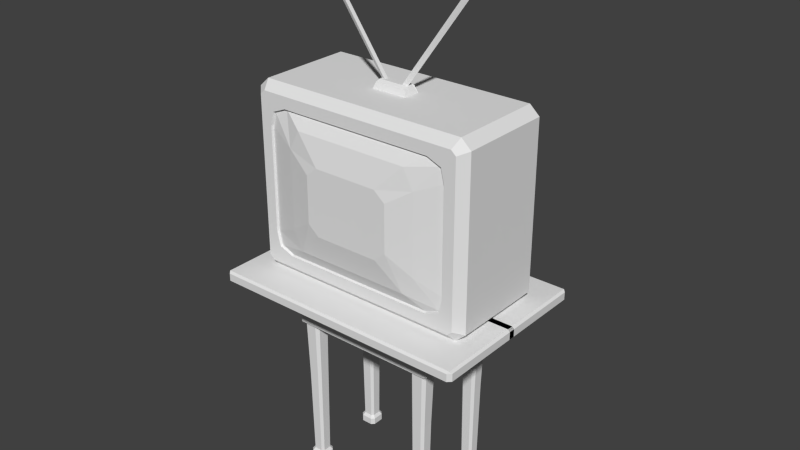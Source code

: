 # Source: 1_tv.18.blend  (saved by Blender 2.69.0; exported with 4.5.12 LTS)
import bpy
from mathutils import Matrix  # noqa: F401  (used for matrix-valued properties, if any)

bpy.ops.wm.read_factory_settings(use_empty=True)
scene = bpy.context.scene
scene.name = 'Scene'

# ---- collections
col_collection_1 = bpy.data.collections.new('Collection 1'); scene.collection.children.link(col_collection_1)

# ---- materials (node trees are filled in below, after node groups)
mat_material = bpy.data.materials.new('Material')
mat_material.alpha_threshold = 0.0
mat_material.use_transparent_shadow = False
mat_material.roughness = 0.5
mat_material.line_color = (0.0, 0.0, 0.0, 1.0)

# ---- material node trees

# ---- world
world_world = bpy.data.worlds.new('World'); scene.world = world_world
world_world.color = (0.05088, 0.05088, 0.05088)
world_world.use_sun_shadow = False
world_world.sun_shadow_jitter_overblur = 0.0
world_world.cycles.sampling_method = 'MANUAL'
world_world.cycles.sample_map_resolution = 256

# ---- meshes
me_cube_001 = bpy.data.meshes.new('Cube.001')
me_cube_001.from_pydata([(0.0, -0.8347, 1.918), (1.236, -0.8149, 2.01), (0.0, -0.8347, 1.991), (0.0, -0.8149, 2.01), (1.256, 0.03008, 1.918), (0.0, 0.03008, 1.918), (1.256, 0.03008, 1.991), (1.236, 0.03008, 2.01), (0.0, 0.03008, 2.01), (0.6989, -0.4444, 1.931), (0.5381, -0.4444, 1.931), (0.6989, -0.2836, 1.931), (0.5381, -0.2836, 1.931), (0.5652, -0.294, 0.9697), (0.5408, -0.3183, 0.9697), (0.6566, -0.4341, 0.9697), (0.681, -0.4098, 0.9697), (0.5408, -0.4098, 0.9697), (0.6989, -0.4444, 1.736), (0.6989, -0.2836, 1.736), (0.5652, -0.4341, 0.9697), (0.681, -0.3183, 0.9697), (0.5381, -0.2836, 1.736), (0.5381, -0.4444, 1.736), (0.6566, -0.294, 0.9697), (0.0, -0.2836, 1.522), (0.0, -0.2836, 1.736), (0.0, -0.4444, 1.736), (0.0, -0.4444, 1.522), (0.6989, 0.0, 1.736), (0.6989, 0.0, 1.522), (0.5381, 0.0, 1.522), (0.5381, 0.0, 1.736), (0.7301, -0.2836, 1.736), (0.7301, -0.2836, 1.522), (0.7301, 0.0, 1.736), (0.7301, 0.0, 1.522), (0.5381, -0.4676, 1.736), (0.5381, -0.4676, 1.522), (0.0, -0.4676, 1.736), (0.0, -0.4676, 1.522), (0.7064, -0.4676, 1.522), (0.7301, -0.4439, 1.522), (0.7111, -0.4535, 1.522), (0.7301, -0.4439, 1.736), (0.7064, -0.4676, 1.736), (0.7111, -0.4535, 1.736), (1.256, -0.8016, 1.918), (1.223, -0.8347, 1.918), (1.223, -0.8347, 1.991), (1.256, -0.8016, 1.991), (1.237, -0.8156, 2.01), (0.6596, -0.4444, 0.0629), (0.6875, -0.4165, 0.0629), (0.5267, -0.4165, 0.0629), (0.5546, -0.4444, 0.0629), (0.6875, -0.3115, 0.0629), (0.6596, -0.2836, 0.0629), (0.5546, -0.2836, 0.0629), (0.5267, -0.3115, 0.0629), (0.6989, -0.4165, 1.522), (0.671, -0.4444, 1.522), (0.7111, -0.4534, 1.522), (0.671, -0.2836, 1.522), (0.6989, -0.3115, 1.522), (0.7268, -0.2836, 1.522), (0.6989, -0.2557, 1.522), (0.5381, -0.3115, 1.522), (0.5661, -0.2836, 1.522), (0.5381, -0.2557, 1.522), (0.5381, -0.2836, 1.55), (0.5102, -0.2836, 1.522), (0.5661, -0.4444, 1.522), (0.5381, -0.4165, 1.522), (0.5102, -0.4444, 1.522), (0.5381, -0.4676, 1.522), (0.6463, -0.424, 0.09098), (0.6671, -0.3249, 0.09098), (0.5471, -0.4032, 0.09098), (0.5679, -0.304, 0.09098), (0.6463, -0.304, 0.09098), (0.5679, -0.424, 0.09098), (0.6671, -0.4032, 0.09098), (0.5471, -0.3249, 0.09098), (0.6596, -0.4444, -0.001854), (0.6875, -0.4165, -0.001854), (0.5267, -0.4165, -0.001854), (0.5546, -0.4444, -0.001854), (0.6875, -0.3115, -0.001854), (0.6596, -0.2836, -0.001854), (0.5546, -0.2836, -0.001854), (0.5267, -0.3115, -0.001854)], [], [(49, 2, 0, 48), (6, 50, 47, 4), (7, 8, 3, 1), (51, 50, 6, 7, 1), (2, 49, 51, 1, 3), (82, 77, 56, 53), (83, 78, 54, 59), (80, 79, 58, 57), (62, 61, 72, 75, 38, 41, 43), (57, 58, 90, 89), (9, 11, 19, 18), (71, 70, 22, 26, 25), (12, 10, 23, 22), (22, 70, 69, 31, 32), (11, 12, 22, 19), (30, 66, 65, 34, 36), (10, 9, 18, 23), (26, 27, 28, 25), (22, 23, 27, 26), (74, 73, 67, 71, 25, 28), (29, 32, 31, 30), (19, 22, 32, 29), (75, 74, 28, 40, 38), (19, 29, 35, 33), (44, 33, 34, 42), (34, 33, 35, 36), (29, 30, 36, 35), (37, 45, 41, 38), (23, 18, 46, 45, 37), (37, 38, 40, 39), (27, 23, 37, 39), (60, 64, 21, 16), (28, 27, 39, 40), (69, 68, 63, 66, 30, 31), (18, 19, 33, 44, 46), (41, 42, 43), (44, 45, 46), (44, 42, 41, 45), (65, 64, 60, 62, 43, 42, 34), (49, 50, 51), (49, 48, 47, 50), (4, 47, 48, 0, 5), (60, 61, 62), (63, 64, 65, 66), (67, 68, 69, 70, 71), (72, 73, 74, 75), (80, 57, 56, 77), (81, 55, 54, 78), (82, 53, 52, 76), (83, 59, 58, 79), (81, 76, 52, 55), (67, 73, 17, 14), (63, 68, 13, 24), (63, 24, 21, 64), (72, 20, 17, 73), (60, 16, 15, 61), (67, 14, 13, 68), (72, 61, 15, 20), (16, 21, 77, 82), (14, 17, 78, 83), (24, 13, 79, 80), (24, 80, 77, 21), (20, 81, 78, 17), (16, 82, 76, 15), (14, 83, 79, 13), (20, 15, 76, 81), (86, 87, 84, 85, 88, 89, 90, 91), (53, 56, 88, 85), (59, 54, 86, 91), (55, 52, 84, 87), (58, 59, 91, 90), (52, 53, 85, 84), (54, 55, 87, 86), (56, 57, 89, 88)])
me_cube_001.materials.append(mat_material)
me_cube_001.use_remesh_preserve_volume = False
me_cube_001.use_remesh_preserve_attributes = False
me_cube_001.use_mirror_vertex_groups = False
me_cube_001.update()
me_cube = bpy.data.meshes.new('Cube')
me_cube.from_pydata([(0.6708, 0.5137, 2.447), (0.7891, 0.5137, 3.455), (0.6708, 0.5137, 3.533), (0.7906, 0.5137, 2.499), (0.6708, 0.9851, 2.447), (0.7906, 0.9471, 2.499), (1.008, -0.4332, 2.007), (0.9768, -0.5137, 2.087), (1.008, -0.4332, 3.773), (0.9768, -0.5137, 3.692), (1.023, -0.5137, 2.129), (1.103, -0.4332, 2.094), (1.103, -0.4332, 3.686), (1.023, -0.5137, 3.65), (0.7511, -0.5137, 2.2), (0.7511, -0.5137, 3.579), (0.9182, -0.5137, 3.387), (0.9182, -0.5137, 2.392), (0.7906, 0.9471, 3.135), (0.7901, 0.7714, 3.454), (0.6708, 0.7989, 3.534), (0.6708, 0.9851, 3.164), (0.7472, -0.4887, 2.204), (0.7472, -0.4887, 3.576), (0.9134, -0.4887, 3.385), (0.9134, -0.4887, 2.395), (0.5559, -0.5604, 2.329), (0.5559, -0.5604, 3.451), (0.655, -0.5604, 3.268), (0.655, -0.5604, 2.512), (0.3092, -0.6183, 2.576), (0.3092, -0.6183, 3.204), (0.417, -0.6183, 3.115), (0.417, -0.6183, 2.665), (0.9999, -0.5137, 3.671), (0.9999, -0.5137, 2.108), (0.8865, -0.5137, 3.523), (0.8865, -0.5137, 2.256), (0.8821, -0.4887, 3.52), (0.8821, -0.4887, 2.259), (0.0, -0.5137, 2.087), (0.0, -0.4332, 2.007), (0.0, -0.4332, 3.773), (0.0, -0.5137, 3.692), (0.0, -0.5137, 2.2), (0.0, -0.5137, 3.579), (0.0, -0.4887, 2.204), (0.0, -0.4887, 3.576), (0.0, -0.5604, 2.329), (0.0, -0.5604, 3.451), (0.0, -0.6183, 2.576), (0.0, -0.6183, 3.204), (0.0, 0.5137, 2.447), (0.0, 0.5137, 3.534), (0.0, 0.9851, 2.447), (0.0, 0.9851, 3.164), (0.0, 0.7989, 3.535), (0.9907, 0.5137, 2.051), (1.008, 0.4632, 2.007), (1.008, 0.4632, 3.773), (0.9907, 0.5137, 3.728), (1.103, 0.4632, 2.094), (1.059, 0.5137, 2.113), (1.059, 0.5137, 3.666), (1.103, 0.4632, 3.686), (0.0, 0.5137, 2.051), (0.0, 0.4632, 2.007), (0.0, 0.4632, 3.773), (0.0, 0.5137, 3.728), (0.1791, -0.06757, 3.761), (0.0, -0.06757, 3.761), (0.1791, 0.09753, 3.761), (0.0, 0.09753, 3.761), (0.1316, -0.02363, 3.853), (0.1452, -0.05151, 3.834), (0.0, -0.05151, 3.834), (0.0, -0.02363, 3.853), (0.1452, 0.08148, 3.834), (0.1316, 0.05359, 3.853), (0.0, 0.05359, 3.853), (0.0, 0.08148, 3.834), (0.05307, -0.007449, 3.795), (0.9003, -0.006332, 4.984), (0.9417, 0.01329, 4.962), (0.103, 0.01329, 3.795), (0.05307, 0.03403, 3.795), (0.9003, 0.03291, 4.984), (0.9628, 0.01329, 4.965), (0.8942, -0.01889, 5.001), (0.8942, 0.04546, 5.001), (0.9858, 0.01329, 5.004), (0.9172, -0.01889, 5.04), (0.9172, 0.04546, 5.04), (0.9816, 0.01329, 5.03), (0.9531, -9.386e-05, 5.045), (0.9531, 0.02667, 5.045)], [], [(3, 1, 63, 62), (59, 67, 42, 8), (1, 2, 60, 63), (2, 53, 68, 60), (58, 6, 41, 66), (1, 3, 5, 18, 19), (53, 2, 20, 56), (3, 0, 4, 5), (12, 8, 9, 34, 13), (10, 35, 7, 6, 11), (13, 10, 11, 12), (0, 3, 62, 57), (36, 16, 13, 34), (45, 15, 9, 43), (37, 14, 7, 35), (16, 17, 10, 13), (18, 21, 20, 19), (2, 1, 19, 20), (17, 16, 24, 25), (37, 17, 25, 39), (36, 15, 23, 38), (44, 14, 22, 46), (25, 24, 28, 29), (22, 39, 25, 29, 26), (24, 38, 23, 27, 28), (46, 22, 26, 48), (29, 28, 32, 33), (26, 29, 33, 30), (28, 27, 31, 32), (48, 26, 30, 50), (15, 36, 34, 9), (17, 37, 35, 10), (14, 37, 39, 22), (16, 36, 38, 24), (7, 40, 41, 6), (8, 42, 43, 9), (14, 44, 40, 7), (15, 45, 47, 23), (23, 47, 49, 27), (32, 31, 51, 50, 30, 33), (27, 49, 51, 31), (64, 59, 8, 12), (4, 54, 55, 21), (0, 52, 54, 4), (21, 55, 56, 20), (61, 64, 12, 11), (52, 0, 57, 65), (63, 60, 59, 64), (61, 58, 57, 62), (64, 61, 62, 63), (65, 57, 58, 66), (67, 59, 60, 68), (58, 61, 11, 6), (77, 78, 73, 74, 69, 71), (78, 79, 76, 73), (80, 77, 71, 72), (75, 74, 73, 76), (79, 78, 77, 80), (74, 75, 70, 69), (81, 82, 83, 84), (90, 91, 94, 93), (83, 82, 88, 87), (85, 84, 83, 86), (81, 84, 85), (82, 81, 85, 86), (82, 86, 89, 88), (87, 88, 91, 90), (86, 83, 87, 89), (88, 89, 92, 91), (89, 87, 90, 92), (93, 94, 95), (91, 92, 95, 94), (92, 90, 93, 95), (5, 4, 21, 18)])
me_cube.materials.append(mat_material)
me_cube.use_remesh_preserve_volume = False
me_cube.use_remesh_preserve_attributes = False
me_cube.use_mirror_vertex_groups = False
me_cube.update()

# ---- objects
ob_table = bpy.data.objects.new('table', me_cube_001)
ob_tv = bpy.data.objects.new('TV', me_cube)

# ---- transforms, parenting, visibility, modifiers, constraints
ob_table.location = (0.0, 0.0, 0.0)
ob_table.lock_rotations_4d = False
ob_table.empty_display_type = 'ARROWS'
ob_table.lineart.crease_threshold = 0.0
_m = ob_table.modifiers.new('Mirror', 'MIRROR')
_m.use_axis = (True, True, False)
_m.use_clip = True
ob_tv.location = (0.0, 0.0, 0.0)
ob_tv.lock_rotations_4d = False
ob_tv.empty_display_type = 'ARROWS'
ob_tv.lineart.crease_threshold = 0.0
_m = ob_tv.modifiers.new('Mirror', 'MIRROR')
_m.use_clip = True

# ---- collection membership
col_collection_1.objects.link(ob_table)
col_collection_1.objects.link(ob_tv)

# ---- scene / render settings (as saved in the file)
scene.frame_start = 1; scene.frame_end = 250; scene.frame_set(240)
scene.render.engine = 'BLENDER_EEVEE_NEXT'
scene.render.image_settings.color_mode = 'RGB'
scene.render.image_settings.compression = 90
scene.render.resolution_percentage = 50
scene.render.dither_intensity = 0.0
scene.cycles.use_denoising = False
scene.cycles.samples = 10
scene.cycles.sampling_pattern = 'TABULATED_SOBOL'
scene.cycles.light_sampling_threshold = 0.0
scene.cycles.use_adaptive_sampling = False
scene.cycles.use_light_tree = False
scene.cycles.blur_glossy = 0.0
scene.cycles.volume_bounces = 1
scene.cycles.pixel_filter_type = 'GAUSSIAN'
scene.cycles.sample_clamp_indirect = 0.0
scene.view_settings.view_transform = 'Standard'
bpy.context.view_layer.update()

# ---- added for rendering (the .blend has no active camera and no usable light): camera, sun
cam_auto = bpy.data.cameras.new('AutoCamera')
cam_auto.lens = 50.0
cam_auto.sensor_width = 36.0
cam_auto.clip_end = 1000.0
ob_auto_camera = bpy.data.objects.new('AutoCamera', cam_auto)
scene.collection.objects.link(ob_auto_camera)
ob_auto_camera.location = (5.48132, -6.50242, 6.90672)
ob_auto_camera.rotation_euler = (1.09748, -7.21219e-08, 0.694738)
scene.camera = ob_auto_camera
light_auto_sun = bpy.data.lights.new('AutoSun', 'SUN')
light_auto_sun.energy = 3.0
light_auto_sun.angle = 0.0523599
ob_auto_sun = bpy.data.objects.new('AutoSun', light_auto_sun)
scene.collection.objects.link(ob_auto_sun)
ob_auto_sun.rotation_euler = (0.872665, 0.174533, 0.523599)
bpy.context.view_layer.update()
